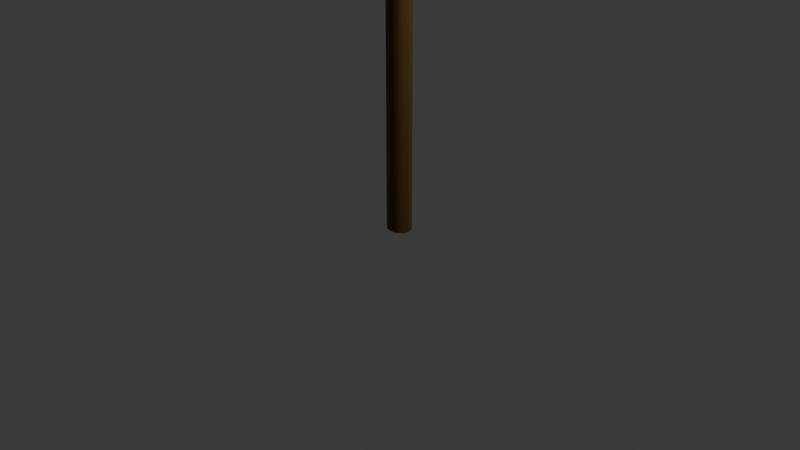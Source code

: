 # Source: lampPost.blend  (saved by Blender 4.2.66; exported with 4.5.12 LTS)
import bpy
from mathutils import Matrix  # noqa: F401  (used for matrix-valued properties, if any)

bpy.ops.wm.read_factory_settings(use_empty=True)
scene = bpy.context.scene
scene.name = 'Scene'

# ---- collections
col_collection = bpy.data.collections.new('Collection'); scene.collection.children.link(col_collection)

# ---- materials (node trees are filled in below, after node groups)
mat_material_004 = bpy.data.materials.new('Material.004')
mat_material_002 = bpy.data.materials.new('Material.002')
mat_material_001 = bpy.data.materials.new('Material.001')
mat_material_001.preview_render_type = 'FLAT'
mat_material_003 = bpy.data.materials.new('Material.003')

# ---- node groups
ng_smooth_by_angle = bpy.data.node_groups.new('Smooth by Angle', 'GeometryNodeTree')
_s = ng_smooth_by_angle.interface.new_socket(name='Mesh', in_out='OUTPUT', socket_type='NodeSocketGeometry')
_s = ng_smooth_by_angle.interface.new_socket(name='Mesh', in_out='INPUT', socket_type='NodeSocketGeometry')
_s = ng_smooth_by_angle.interface.new_socket(name='Angle', in_out='INPUT', socket_type='NodeSocketFloat')
_s.subtype = 'ANGLE'
_s.default_value = 0.5236
_s.min_value = 0.0
_s.max_value = 3.142
_s.description = 'Maximum face angle for smooth edges'
_s = ng_smooth_by_angle.interface.new_socket(name='Ignore Sharpness', in_out='INPUT', socket_type='NodeSocketBool')
_s.force_non_field = True
ng_smooth_by_angle.description = 'Set the sharpness of mesh edges based on the angle between the neighboring faces'
ng_smooth_by_angle.is_modifier = True
_N = ng_smooth_by_angle.nodes; _L = ng_smooth_by_angle.links
n0 = _N.new('GeometryNodeSetShadeSmooth'); n0.name = 'Set Shade Smooth'; n0.location = (120, -80)
n0.domain = 'EDGE'
n1 = _N.new('GeometryNodeSetShadeSmooth'); n1.name = 'Set Shade Smooth.001'; n1.location = (300, -80)
n2 = _N.new('NodeGroupOutput'); n2.name = 'Group Output'; n2.location = (480, -80)
n3 = _N.new('GeometryNodeInputMeshEdgeAngle'); n3.name = 'Edge Angle'; n3.location = (-440, -240)
n4 = _N.new('NodeGroupInput'); n4.name = 'Group Input'; n4.location = (-80, -80)
n5 = _N.new('GeometryNodeInputEdgeSmooth'); n5.name = 'Is Edge Smooth'; n5.location = (-260, -120)
n6 = _N.new('GeometryNodeInputShadeSmooth'); n6.name = 'Is Shade Smooth'; n6.location = (-440, -397)
n7 = _N.new('FunctionNodeCompare'); n7.name = 'Compare'; n7.location = (-260, -260)
n7.operation = 'LESS_EQUAL'
n7.inputs[6].default_value = (0.0, 0.0, 0.0, 0.0)
n7.inputs[7].default_value = (0.0, 0.0, 0.0, 0.0)
n8 = _N.new('FunctionNodeBooleanMath'); n8.name = 'Boolean Math.001'; n8.location = (-80, -260)
n9 = _N.new('NodeGroupInput'); n9.name = 'Group Input.001'; n9.location = (-440, -329)
n10 = _N.new('NodeGroupInput'); n10.name = 'Group Input.002'; n10.location = (-259, -189)
n11 = _N.new('FunctionNodeBooleanMath'); n11.name = 'Boolean Math'; n11.location = (-80, -149)
n11.operation = 'OR'
n12 = _N.new('FunctionNodeBooleanMath'); n12.name = 'Boolean Math.002'; n12.location = (-260, -380)
n12.operation = 'OR'
n13 = _N.new('NodeGroupInput'); n13.name = 'Group Input.003'; n13.location = (-440, -460)
_L.new(n3.outputs[0], n7.inputs[0])
_L.new(n1.outputs[0], n2.inputs[0])
_L.new(n9.outputs[1], n7.inputs[1])
_L.new(n7.outputs[0], n8.inputs[0])
_L.new(n4.outputs[0], n0.inputs[0])
_L.new(n0.outputs[0], n1.inputs[0])
_L.new(n8.outputs[0], n0.inputs[2])
_L.new(n10.outputs[2], n11.inputs[1])
_L.new(n5.outputs[0], n11.inputs[0])
_L.new(n11.outputs[0], n0.inputs[1])
_L.new(n13.outputs[2], n12.inputs[1])
_L.new(n6.outputs[0], n12.inputs[0])
_L.new(n12.outputs[0], n8.inputs[1])
n2.is_active_output = True
ng_smooth_by_angle_001 = bpy.data.node_groups.new('Smooth by Angle.001', 'GeometryNodeTree')
_s = ng_smooth_by_angle_001.interface.new_socket(name='Mesh', in_out='OUTPUT', socket_type='NodeSocketGeometry')
_s = ng_smooth_by_angle_001.interface.new_socket(name='Mesh', in_out='INPUT', socket_type='NodeSocketGeometry')
_s = ng_smooth_by_angle_001.interface.new_socket(name='Angle', in_out='INPUT', socket_type='NodeSocketFloat')
_s.subtype = 'ANGLE'
_s.default_value = 0.5236
_s.min_value = 0.0
_s.max_value = 3.142
_s.description = 'Maximum face angle for smooth edges'
_s = ng_smooth_by_angle_001.interface.new_socket(name='Ignore Sharpness', in_out='INPUT', socket_type='NodeSocketBool')
_s.force_non_field = True
ng_smooth_by_angle_001.description = 'Set the sharpness of mesh edges based on the angle between the neighboring faces'
ng_smooth_by_angle_001.is_modifier = True
_N = ng_smooth_by_angle_001.nodes; _L = ng_smooth_by_angle_001.links
n0 = _N.new('GeometryNodeSetShadeSmooth'); n0.name = 'Set Shade Smooth'; n0.location = (120, -80)
n0.domain = 'EDGE'
n1 = _N.new('GeometryNodeSetShadeSmooth'); n1.name = 'Set Shade Smooth.001'; n1.location = (300, -80)
n2 = _N.new('NodeGroupOutput'); n2.name = 'Group Output'; n2.location = (480, -80)
n3 = _N.new('GeometryNodeInputMeshEdgeAngle'); n3.name = 'Edge Angle'; n3.location = (-440, -240)
n4 = _N.new('NodeGroupInput'); n4.name = 'Group Input'; n4.location = (-80, -80)
n5 = _N.new('GeometryNodeInputEdgeSmooth'); n5.name = 'Is Edge Smooth'; n5.location = (-260, -120)
n6 = _N.new('GeometryNodeInputShadeSmooth'); n6.name = 'Is Shade Smooth'; n6.location = (-440, -397)
n7 = _N.new('FunctionNodeCompare'); n7.name = 'Compare'; n7.location = (-260, -260)
n7.operation = 'LESS_EQUAL'
n7.inputs[6].default_value = (0.0, 0.0, 0.0, 0.0)
n7.inputs[7].default_value = (0.0, 0.0, 0.0, 0.0)
n8 = _N.new('FunctionNodeBooleanMath'); n8.name = 'Boolean Math.001'; n8.location = (-80, -260)
n9 = _N.new('NodeGroupInput'); n9.name = 'Group Input.001'; n9.location = (-440, -329)
n10 = _N.new('NodeGroupInput'); n10.name = 'Group Input.002'; n10.location = (-259, -189)
n11 = _N.new('FunctionNodeBooleanMath'); n11.name = 'Boolean Math'; n11.location = (-80, -149)
n11.operation = 'OR'
n12 = _N.new('FunctionNodeBooleanMath'); n12.name = 'Boolean Math.002'; n12.location = (-260, -380)
n12.operation = 'OR'
n13 = _N.new('NodeGroupInput'); n13.name = 'Group Input.003'; n13.location = (-440, -460)
_L.new(n3.outputs[0], n7.inputs[0])
_L.new(n1.outputs[0], n2.inputs[0])
_L.new(n9.outputs[1], n7.inputs[1])
_L.new(n7.outputs[0], n8.inputs[0])
_L.new(n4.outputs[0], n0.inputs[0])
_L.new(n0.outputs[0], n1.inputs[0])
_L.new(n8.outputs[0], n0.inputs[2])
_L.new(n10.outputs[2], n11.inputs[1])
_L.new(n5.outputs[0], n11.inputs[0])
_L.new(n11.outputs[0], n0.inputs[1])
_L.new(n13.outputs[2], n12.inputs[1])
_L.new(n6.outputs[0], n12.inputs[0])
_L.new(n12.outputs[0], n8.inputs[1])
n2.is_active_output = True

# ---- material node trees
mat_material_004.use_nodes = True; mat_material_004.node_tree.nodes.clear()
_N = mat_material_004.node_tree.nodes; _L = mat_material_004.node_tree.links
n0 = _N.new('ShaderNodeBsdfPrincipled'); n0.name = 'Principled BSDF'; n0.location = (10, 300)
n0.inputs[0].default_value = (0.09426, 0.04836, 0.005344, 1.0)
n1 = _N.new('ShaderNodeOutputMaterial'); n1.name = 'Material Output'; n1.location = (300, 300)
_L.new(n0.outputs[0], n1.inputs[0])
n1.is_active_output = True
mat_material_002.use_nodes = True; mat_material_002.node_tree.nodes.clear()
_N = mat_material_002.node_tree.nodes; _L = mat_material_002.node_tree.links
n0 = _N.new('ShaderNodeBsdfPrincipled'); n0.name = 'Principled BSDF'; n0.location = (10, 300)
n0.inputs[0].default_value = (0.0, 0.0, 0.0, 1.0)
n1 = _N.new('ShaderNodeOutputMaterial'); n1.name = 'Material Output'; n1.location = (300, 300)
_L.new(n0.outputs[0], n1.inputs[0])
n1.is_active_output = True
mat_material_001.use_nodes = True; mat_material_001.node_tree.nodes.clear()
_N = mat_material_001.node_tree.nodes; _L = mat_material_001.node_tree.links
n0 = _N.new('ShaderNodeBsdfPrincipled'); n0.name = 'Principled BSDF'; n0.location = (10, 300)
n0.inputs[0].default_value = (0.009123, 0.002284, 0.01468, 1.0)
n1 = _N.new('ShaderNodeOutputMaterial'); n1.name = 'Material Output'; n1.location = (300, 300)
_L.new(n0.outputs[0], n1.inputs[0])
n1.is_active_output = True
mat_material_003.use_nodes = True; mat_material_003.node_tree.nodes.clear()
_N = mat_material_003.node_tree.nodes; _L = mat_material_003.node_tree.links
n0 = _N.new('ShaderNodeBsdfPrincipled'); n0.name = 'Principled BSDF'; n0.location = (10, 300)
n0.inputs[0].default_value = (0.8031, 0.661, 0.009277, 1.0)
n1 = _N.new('ShaderNodeOutputMaterial'); n1.name = 'Material Output'; n1.location = (300, 300)
_L.new(n0.outputs[0], n1.inputs[0])
n1.is_active_output = True

# ---- world
world_world = bpy.data.worlds.new('World'); scene.world = world_world
world_world.use_nodes = True; world_world.node_tree.nodes.clear()
_N = world_world.node_tree.nodes; _L = world_world.node_tree.links
n0 = _N.new('ShaderNodeOutputWorld'); n0.name = 'World Output'; n0.location = (300, 300)
n1 = _N.new('ShaderNodeBackground'); n1.name = 'Background'; n1.location = (10, 300)
n1.inputs[0].default_value = (0.05088, 0.05088, 0.05088, 1.0)
_L.new(n1.outputs[0], n0.inputs[0])
n0.is_active_output = True
world_world.color = (0.05088, 0.05088, 0.05088)
world_world.sun_shadow_jitter_overblur = 0.0

# ---- cameras
cam_camera = bpy.data.cameras.new('Camera')
cam_camera.clip_end = 100.0
cam_camera.ortho_scale = 7.314

# ---- lights
light_light = bpy.data.lights.new('Light', 'POINT')
light_light.energy = 1000.0
light_light.shadow_soft_size = 0.1

# ---- meshes
me_cylinder = bpy.data.meshes.new('Cylinder')
me_cylinder.from_pydata([(0.0, 1.0, -1.0), (0.0, 1.0, 1.0), (0.5, 0.866, -1.0), (0.5, 0.866, 1.0), (0.866, 0.5, -1.0), (0.866, 0.5, 1.0), (1.0, 0.0, -1.0), (1.0, 0.0, 1.0), (0.866, -0.5, -1.0), (0.866, -0.5, 1.0), (0.5, -0.866, -1.0), (0.5, -0.866, 1.0), (0.0, -1.0, -1.0), (0.0, -1.0, 1.0), (-0.5, -0.866, -1.0), (-0.5, -0.866, 1.0), (-0.866, -0.5, -1.0), (-0.866, -0.5, 1.0), (-1.0, 0.0, -1.0), (-1.0, 0.0, 1.0), (-0.866, 0.5, -1.0), (-0.866, 0.5, 1.0), (-0.5, 0.866, -1.0), (-0.5, 0.866, 1.0)], [], [(0, 1, 3, 2), (2, 3, 5, 4), (4, 5, 7, 6), (6, 7, 9, 8), (8, 9, 11, 10), (10, 11, 13, 12), (12, 13, 15, 14), (14, 15, 17, 16), (16, 17, 19, 18), (18, 19, 21, 20), (3, 1, 23, 21, 19, 17, 15, 13, 11, 9, 7, 5), (20, 21, 23, 22), (22, 23, 1, 0), (0, 2, 4, 6, 8, 10, 12, 14, 16, 18, 20, 22)])
me_cylinder.polygons.foreach_set('use_smooth', [True] * 14)
_uv = me_cylinder.uv_layers.new(name='UVMap')
_uv.uv.foreach_set('vector', [1.0, 0.5, 1.0, 1.0, 0.9167, 1.0, 0.9167, 0.5, 0.9167, 0.5, 0.9167, 1.0, 0.8333, 1.0, 0.8333, 0.5, 0.8333, 0.5, 0.8333, 1.0, 0.75, 1.0, 0.75, 0.5, 0.75, 0.5, 0.75, 1.0, 0.6667, 1.0, 0.6667, 0.5, 0.6667, 0.5, 0.6667, 1.0, 0.5833, 1.0, 0.5833, 0.5, 0.5833, 0.5, 0.5833, 1.0, 0.5, 1.0, 0.5, 0.5, 0.5, 0.5, 0.5, 1.0, 0.4167, 1.0, 0.4167, 0.5, 0.4167, 0.5, 0.4167, 1.0, 0.3333, 1.0, 0.3333, 0.5, 0.3333, 0.5, 0.3333, 1.0, 0.25, 1.0, 0.25, 0.5, 0.25, 0.5, 0.25, 1.0, 0.1667, 1.0, 0.1667, 0.5, 0.37, 0.4578, 0.25, 0.49, 0.13, 0.4578, 0.04215, 0.37, 0.01, 0.25, 0.04215, 0.13, 0.13, 0.04215, 0.25, 0.01, 0.37, 0.04215, 0.4578, 0.13, 0.49, 0.25, 0.4578, 0.37, 0.1667, 0.5, 0.1667, 1.0, 0.08333, 1.0, 0.08333, 0.5, 0.08333, 0.5, 0.08333, 1.0, 7.451e-08, 1.0, 7.451e-08, 0.5, 0.75, 0.49, 0.87, 0.4578, 0.9578, 0.37, 0.99, 0.25, 0.9578, 0.13, 0.87, 0.04215, 0.75, 0.01, 0.63, 0.04215, 0.5422, 0.13, 0.51, 0.25, 0.5422, 0.37, 0.63, 0.4578])
me_cylinder.materials.append(mat_material_004)
me_cylinder.update()
me_cylinder_001 = bpy.data.meshes.new('Cylinder.001')
me_cylinder_001.from_pydata([(0.0, 1.0, -1.0), (0.0, 1.0, 1.0), (0.5, 0.866, -1.0), (0.5, 0.866, 1.0), (0.866, 0.5, -1.0), (0.866, 0.5, 1.0), (1.0, 0.0, -1.0), (1.0, 0.0, 1.0), (0.866, -0.5, -1.0), (0.866, -0.5, 1.0), (0.5, -0.866, -1.0), (0.5, -0.866, 1.0), (0.0, -1.0, -1.0), (0.0, -1.0, 1.0), (-0.5, -0.866, -1.0), (-0.5, -0.866, 1.0), (-0.866, -0.5, -1.0), (-0.866, -0.5, 1.0), (-1.0, 0.0, -1.0), (-1.0, 0.0, 1.0), (-0.866, 0.5, -1.0), (-0.866, 0.5, 1.0), (-0.5, 0.866, -1.0), (-0.5, 0.866, 1.0)], [], [(0, 1, 3, 2), (2, 3, 5, 4), (4, 5, 7, 6), (6, 7, 9, 8), (8, 9, 11, 10), (10, 11, 13, 12), (12, 13, 15, 14), (14, 15, 17, 16), (16, 17, 19, 18), (18, 19, 21, 20), (3, 1, 23, 21, 19, 17, 15, 13, 11, 9, 7, 5), (20, 21, 23, 22), (22, 23, 1, 0), (0, 2, 4, 6, 8, 10, 12, 14, 16, 18, 20, 22)])
me_cylinder_001.polygons.foreach_set('use_smooth', [True] * 14)
_uv = me_cylinder_001.uv_layers.new(name='UVMap')
_uv.uv.foreach_set('vector', [1.0, 0.5, 1.0, 1.0, 0.9167, 1.0, 0.9167, 0.5, 0.9167, 0.5, 0.9167, 1.0, 0.8333, 1.0, 0.8333, 0.5, 0.8333, 0.5, 0.8333, 1.0, 0.75, 1.0, 0.75, 0.5, 0.75, 0.5, 0.75, 1.0, 0.6667, 1.0, 0.6667, 0.5, 0.6667, 0.5, 0.6667, 1.0, 0.5833, 1.0, 0.5833, 0.5, 0.5833, 0.5, 0.5833, 1.0, 0.5, 1.0, 0.5, 0.5, 0.5, 0.5, 0.5, 1.0, 0.4167, 1.0, 0.4167, 0.5, 0.4167, 0.5, 0.4167, 1.0, 0.3333, 1.0, 0.3333, 0.5, 0.3333, 0.5, 0.3333, 1.0, 0.25, 1.0, 0.25, 0.5, 0.25, 0.5, 0.25, 1.0, 0.1667, 1.0, 0.1667, 0.5, 0.37, 0.4578, 0.25, 0.49, 0.13, 0.4578, 0.04215, 0.37, 0.01, 0.25, 0.04215, 0.13, 0.13, 0.04215, 0.25, 0.01, 0.37, 0.04215, 0.4578, 0.13, 0.49, 0.25, 0.4578, 0.37, 0.1667, 0.5, 0.1667, 1.0, 0.08333, 1.0, 0.08333, 0.5, 0.08333, 0.5, 0.08333, 1.0, 7.451e-08, 1.0, 7.451e-08, 0.5, 0.75, 0.49, 0.87, 0.4578, 0.9578, 0.37, 0.99, 0.25, 0.9578, 0.13, 0.87, 0.04215, 0.75, 0.01, 0.63, 0.04215, 0.5422, 0.13, 0.51, 0.25, 0.5422, 0.37, 0.63, 0.4578])
me_cylinder_001.materials.append(mat_material_004)
me_cylinder_001.update()
me_cylinder_002 = bpy.data.meshes.new('Cylinder.002')
me_cylinder_002.from_pydata([(0.0, 1.0, -1.0), (0.0, 1.0, 1.0), (0.5, 0.866, -1.0), (0.5, 0.866, 1.0), (0.866, 0.5, -1.0), (0.866, 0.5, 1.0), (1.0, 0.0, -1.0), (1.0, 0.0, 1.0), (0.866, -0.5, -1.0), (0.866, -0.5, 1.0), (0.5, -0.866, -1.0), (0.5, -0.866, 1.0), (0.0, -1.0, -1.0), (0.0, -1.0, 1.0), (-0.5, -0.866, -1.0), (-0.5, -0.866, 1.0), (-0.866, -0.5, -1.0), (-0.866, -0.5, 1.0), (-1.0, 0.0, -1.0), (-1.0, 0.0, 1.0), (-0.866, 0.5, -1.0), (-0.866, 0.5, 1.0), (-0.5, 0.866, -1.0), (-0.5, 0.866, 1.0)], [], [(0, 1, 3, 2), (2, 3, 5, 4), (4, 5, 7, 6), (6, 7, 9, 8), (8, 9, 11, 10), (10, 11, 13, 12), (12, 13, 15, 14), (14, 15, 17, 16), (16, 17, 19, 18), (18, 19, 21, 20), (3, 1, 23, 21, 19, 17, 15, 13, 11, 9, 7, 5), (20, 21, 23, 22), (22, 23, 1, 0), (0, 2, 4, 6, 8, 10, 12, 14, 16, 18, 20, 22)])
me_cylinder_002.polygons.foreach_set('use_smooth', [True] * 14)
_uv = me_cylinder_002.uv_layers.new(name='UVMap')
_uv.uv.foreach_set('vector', [1.0, 0.5, 1.0, 1.0, 0.9167, 1.0, 0.9167, 0.5, 0.9167, 0.5, 0.9167, 1.0, 0.8333, 1.0, 0.8333, 0.5, 0.8333, 0.5, 0.8333, 1.0, 0.75, 1.0, 0.75, 0.5, 0.75, 0.5, 0.75, 1.0, 0.6667, 1.0, 0.6667, 0.5, 0.6667, 0.5, 0.6667, 1.0, 0.5833, 1.0, 0.5833, 0.5, 0.5833, 0.5, 0.5833, 1.0, 0.5, 1.0, 0.5, 0.5, 0.5, 0.5, 0.5, 1.0, 0.4167, 1.0, 0.4167, 0.5, 0.4167, 0.5, 0.4167, 1.0, 0.3333, 1.0, 0.3333, 0.5, 0.3333, 0.5, 0.3333, 1.0, 0.25, 1.0, 0.25, 0.5, 0.25, 0.5, 0.25, 1.0, 0.1667, 1.0, 0.1667, 0.5, 0.37, 0.4578, 0.25, 0.49, 0.13, 0.4578, 0.04215, 0.37, 0.01, 0.25, 0.04215, 0.13, 0.13, 0.04215, 0.25, 0.01, 0.37, 0.04215, 0.4578, 0.13, 0.49, 0.25, 0.4578, 0.37, 0.1667, 0.5, 0.1667, 1.0, 0.08333, 1.0, 0.08333, 0.5, 0.08333, 0.5, 0.08333, 1.0, 7.451e-08, 1.0, 7.451e-08, 0.5, 0.75, 0.49, 0.87, 0.4578, 0.9578, 0.37, 0.99, 0.25, 0.9578, 0.13, 0.87, 0.04215, 0.75, 0.01, 0.63, 0.04215, 0.5422, 0.13, 0.51, 0.25, 0.5422, 0.37, 0.63, 0.4578])
me_cylinder_002.materials.append(mat_material_002)
me_cylinder_002.update()
me_cube_002 = bpy.data.meshes.new('Cube.002')
me_cube_002.from_pydata([(-0.7641, -0.7641, -1.0), (-1.0, -1.0, 1.0), (-0.7641, 0.7641, -1.0), (-1.0, 1.0, 1.0), (0.7641, -0.7641, -1.0), (1.0, -1.0, 1.0), (0.7641, 0.7641, -1.0), (1.0, 1.0, 1.0), (-1.318, -1.318, 1.339), (-1.318, 1.318, 1.339), (1.318, 1.318, 1.339), (1.318, -1.318, 1.339), (-0.31, -0.31, 1.898), (-0.31, 0.31, 1.898), (0.31, 0.31, 1.898), (0.31, -0.31, 1.898), (-0.7641, -0.6524, -1.0), (-1.0, -0.8538, 1.0), (0.7641, -0.6524, -1.0), (1.0, -0.8538, 1.0), (-1.318, -1.126, 1.339), (1.318, -1.126, 1.339), (-0.31, -0.2647, 1.898), (0.31, -0.2647, 1.898), (-1.0, 0.8668, 1.0), (0.7641, 0.6623, -1.0), (-1.318, 1.143, 1.339), (-0.31, 0.2687, 1.898), (-0.7641, 0.6623, -1.0), (1.0, 0.8668, 1.0), (1.318, 1.143, 1.339), (0.31, 0.2687, 1.898), (0.6848, 0.7641, -1.0), (0.8963, 1.0, 1.0), (0.6848, -0.7641, -1.0), (0.8963, -1.0, 1.0), (1.182, 1.318, 1.339), (1.182, -1.318, 1.339), (0.2778, 0.31, 1.898), (0.2778, -0.31, 1.898), (0.2778, -0.2647, 1.898), (0.6848, -0.6524, -1.0), (0.6848, 0.6623, -1.0), (0.2778, 0.2687, 1.898), (-0.6923, 0.7641, -1.0), (-0.9061, -1.0, 1.0), (-1.194, -1.318, 1.339), (-0.2809, -0.31, 1.898), (-0.6923, -0.6524, -1.0), (-0.6923, 0.6623, -1.0), (-0.9061, 1.0, 1.0), (-0.6923, -0.7641, -1.0), (-1.194, 1.318, 1.339), (-0.2809, 0.31, 1.898), (-0.2809, -0.2647, 1.898), (-0.2809, 0.2687, 1.898), (-0.7769, -0.7769, -0.8917), (-0.7769, 0.7769, -0.8917), (0.7769, 0.7769, -0.8917), (0.7769, -0.7769, -0.8917), (0.7769, -0.6633, -0.8917), (-0.7769, -0.6633, -0.8917), (0.7769, 0.6734, -0.8917), (-0.7769, 0.6734, -0.8917), (0.6963, -0.7769, -0.8917), (0.6963, 0.7769, -0.8917), (-0.7039, 0.7769, -0.8917), (-0.7039, -0.7769, -0.8917), (-0.9847, -0.9847, 0.87), (-0.9847, 0.9847, 0.87), (0.9847, 0.9847, 0.87), (0.9847, -0.9847, 0.87), (0.9847, -0.8408, 0.87), (-0.9847, -0.8408, 0.87), (0.9847, 0.8535, 0.87), (-0.9847, 0.8535, 0.87), (0.8825, -0.9847, 0.87), (0.8825, 0.9847, 0.87), (-0.8922, 0.9847, 0.87), (-0.8922, -0.9847, 0.87), (0.6848, 0.6623, -1.0), (0.6848, -0.6524, -1.0), (-0.6923, -0.6524, -1.0), (-0.6923, 0.6623, -1.0), (0.006823, 0.01504, -1.133), (0.006823, -0.005151, -1.133), (-0.01433, -0.005151, -1.133), (-0.01433, 0.01504, -1.133), (0.8825, 0.8778, 0.8826), (0.6963, 0.67, -0.8791), (-0.8922, 0.8778, 0.8826), (-0.7039, 0.67, -0.8791), (-0.8975, -0.8408, 0.8803), (-0.6897, -0.6633, -0.8814), (-0.8975, 0.8535, 0.8803), (-0.6897, 0.6734, -0.8814), (0.8359, -0.8408, 0.8876), (0.6281, -0.6633, -0.8742), (0.8359, 0.8535, 0.8876), (0.6281, 0.6734, -0.8742), (0.8825, -0.8891, 0.8813), (0.6963, -0.6812, -0.8804), (-0.8922, -0.8891, 0.8813), (-0.7039, -0.6812, -0.8804)], [], [(75, 24, 3, 69), (77, 33, 7, 70), (72, 19, 5, 71), (79, 45, 1, 68), (41, 18, 4, 34), (35, 5, 11, 37), (30, 10, 14, 31), (50, 3, 9, 52), (29, 7, 10, 30), (17, 1, 8, 20), (54, 22, 12, 47), (20, 8, 12, 22), (37, 11, 15, 39), (52, 9, 13, 53), (26, 20, 22, 27), (55, 27, 22, 54), (24, 17, 20, 26), (5, 19, 21, 11), (11, 21, 23, 15), (42, 25, 18, 41), (74, 29, 19, 72), (68, 1, 17, 73), (70, 7, 29, 74), (32, 6, 25, 42), (3, 24, 26, 9), (53, 13, 27, 55), (9, 26, 27, 13), (19, 29, 30, 21), (21, 30, 31, 23), (73, 17, 24, 75), (14, 38, 43, 31), (44, 32, 42, 49), (49, 42, 80, 83), (31, 43, 40, 23), (10, 36, 38, 14), (46, 37, 39, 47), (23, 40, 39, 15), (7, 33, 36, 10), (45, 35, 37, 46), (48, 41, 34, 51), (71, 5, 35, 76), (78, 50, 33, 77), (69, 3, 50, 78), (16, 48, 51, 0), (1, 45, 46, 8), (8, 46, 47, 12), (28, 49, 48, 16), (2, 44, 49, 28), (38, 53, 55, 43), (43, 55, 54, 40), (36, 52, 53, 38), (40, 54, 47, 39), (33, 50, 52, 36), (76, 35, 45, 79), (34, 64, 67, 51), (2, 57, 66, 44), (44, 66, 65, 32), (4, 59, 64, 34), (16, 61, 63, 28), (6, 58, 62, 25), (0, 56, 61, 16), (25, 62, 60, 18), (51, 67, 56, 0), (18, 60, 59, 4), (32, 65, 58, 6), (28, 63, 57, 2), (79, 67, 103, 102), (57, 69, 78, 66), (77, 65, 89, 88), (59, 71, 76, 64), (75, 63, 95, 94), (58, 70, 74, 62), (56, 68, 73, 61), (72, 60, 97, 96), (67, 79, 68, 56), (60, 72, 71, 59), (65, 77, 70, 58), (63, 75, 69, 57), (81, 82, 86, 85), (48, 49, 83, 82), (42, 41, 81, 80), (41, 48, 82, 81), (87, 84, 85, 86), (83, 80, 84, 87), (80, 81, 85, 84), (82, 83, 87, 86), (91, 90, 88, 89), (78, 77, 88, 90), (65, 66, 91, 89), (66, 78, 90, 91), (93, 92, 94, 95), (73, 75, 94, 92), (61, 73, 92, 93), (63, 61, 93, 95), (99, 98, 96, 97), (74, 72, 96, 98), (60, 62, 99, 97), (62, 74, 98, 99), (101, 100, 102, 103), (76, 79, 102, 100), (67, 64, 101, 103), (64, 76, 100, 101)])
me_cube_002.polygons.foreach_set('material_index', [0, 0, 0, 0, 0, 0, 0, 0, 0, 0, 0, 0, 0, 0, 0, 0, 0, 0, 0, 0, 0, 0, 0, 0, 0, 0, 0, 0, 0, 0, 0, 0, 0, 0, 0, 0, 0, 0, 0, 0, 0, 0, 0, 0, 0, 0, 0, 0, 0, 0, 0, 0, 0, 0, 0, 0, 0, 0, 0, 0, 0, 0, 0, 0, 0, 0, 0, 0, 0, 0, 0, 0, 0, 0, 0, 0, 0, 0, 0, 0, 0, 0, 0, 0, 0, 0, 1, 0, 0, 0, 1, 0, 0, 0, 1, 0, 0, 0, 1, 0, 0, 0])
_uv = me_cube_002.uv_layers.new(name='UVMap')
_uv.uv.foreach_set('vector', [0.6088, 0.2333, 0.625, 0.2333, 0.625, 0.25, 0.6088, 0.25, 0.6088, 0.487, 0.625, 0.487, 0.625, 0.5, 0.6088, 0.5, 0.6088, 0.7317, 0.625, 0.7317, 0.625, 0.75, 0.6088, 0.75, 0.6088, 0.9883, 0.625, 0.9883, 0.625, 1.0, 0.6088, 1.0, 0.362, 0.7317, 0.375, 0.7317, 0.375, 0.75, 0.362, 0.75, 0.625, 0.763, 0.625, 0.75, 0.625, 0.75, 0.625, 0.763, 0.625, 0.5167, 0.625, 0.5, 0.625, 0.5, 0.625, 0.5167, 0.625, 0.2617, 0.625, 0.25, 0.625, 0.25, 0.625, 0.2617, 0.625, 0.5167, 0.625, 0.5, 0.625, 0.5, 0.625, 0.5167, 0.625, 0.01827, 0.625, 0.0, 0.625, 0.0, 0.625, 0.01827, 0.8633, 0.7317, 0.875, 0.7317, 0.875, 0.75, 0.8633, 0.75, 0.625, 0.01827, 0.625, 0.0, 0.625, 0.0, 0.625, 0.01827, 0.625, 0.763, 0.625, 0.75, 0.625, 0.75, 0.625, 0.763, 0.625, 0.2617, 0.625, 0.25, 0.625, 0.25, 0.625, 0.2617, 0.625, 0.2333, 0.625, 0.01827, 0.625, 0.01827, 0.625, 0.2333, 0.8633, 0.5167, 0.875, 0.5167, 0.875, 0.7317, 0.8633, 0.7317, 0.625, 0.2333, 0.625, 0.01827, 0.625, 0.01827, 0.625, 0.2333, 0.625, 0.75, 0.625, 0.7317, 0.625, 0.7317, 0.625, 0.75, 0.625, 0.75, 0.625, 0.7317, 0.625, 0.7317, 0.625, 0.75, 0.362, 0.5167, 0.375, 0.5167, 0.375, 0.7317, 0.362, 0.7317, 0.6088, 0.5167, 0.625, 0.5167, 0.625, 0.7317, 0.6088, 0.7317, 0.6088, 0.0, 0.625, 0.0, 0.625, 0.01827, 0.6088, 0.01827, 0.6088, 0.5, 0.625, 0.5, 0.625, 0.5167, 0.6088, 0.5167, 0.362, 0.5, 0.375, 0.5, 0.375, 0.5167, 0.362, 0.5167, 0.625, 0.25, 0.625, 0.2333, 0.625, 0.2333, 0.625, 0.25, 0.8633, 0.5, 0.875, 0.5, 0.875, 0.5167, 0.8633, 0.5167, 0.625, 0.25, 0.625, 0.2333, 0.625, 0.2333, 0.625, 0.25, 0.625, 0.7317, 0.625, 0.5167, 0.625, 0.5167, 0.625, 0.7317, 0.625, 0.7317, 0.625, 0.5167, 0.625, 0.5167, 0.625, 0.7317, 0.6088, 0.01827, 0.625, 0.01827, 0.625, 0.2333, 0.6088, 0.2333, 0.625, 0.5, 0.638, 0.5, 0.638, 0.5167, 0.625, 0.5167, 0.1367, 0.5, 0.362, 0.5, 0.362, 0.5167, 0.1367, 0.5167, 0.1367, 0.5167, 0.362, 0.5167, 0.362, 0.5167, 0.1367, 0.5167, 0.625, 0.5167, 0.638, 0.5167, 0.638, 0.7317, 0.625, 0.7317, 0.625, 0.5, 0.625, 0.487, 0.625, 0.487, 0.625, 0.5, 0.625, 0.9883, 0.625, 0.763, 0.625, 0.763, 0.625, 0.9883, 0.625, 0.7317, 0.638, 0.7317, 0.638, 0.75, 0.625, 0.75, 0.625, 0.5, 0.625, 0.487, 0.625, 0.487, 0.625, 0.5, 0.625, 0.9883, 0.625, 0.763, 0.625, 0.763, 0.625, 0.9883, 0.1367, 0.7317, 0.362, 0.7317, 0.362, 0.75, 0.1367, 0.75, 0.6088, 0.75, 0.625, 0.75, 0.625, 0.763, 0.6088, 0.763, 0.6088, 0.2617, 0.625, 0.2617, 0.625, 0.487, 0.6088, 0.487, 0.6088, 0.25, 0.625, 0.25, 0.625, 0.2617, 0.6088, 0.2617, 0.125, 0.7317, 0.1367, 0.7317, 0.1367, 0.75, 0.125, 0.75, 0.625, 1.0, 0.625, 0.9883, 0.625, 0.9883, 0.625, 1.0, 0.625, 1.0, 0.625, 0.9883, 0.625, 0.9883, 0.625, 1.0, 0.125, 0.5167, 0.1367, 0.5167, 0.1367, 0.7317, 0.125, 0.7317, 0.125, 0.5, 0.1367, 0.5, 0.1367, 0.5167, 0.125, 0.5167, 0.638, 0.5, 0.8633, 0.5, 0.8633, 0.5167, 0.638, 0.5167, 0.638, 0.5167, 0.8633, 0.5167, 0.8633, 0.7317, 0.638, 0.7317, 0.625, 0.487, 0.625, 0.2617, 0.625, 0.2617, 0.625, 0.487, 0.638, 0.7317, 0.8633, 0.7317, 0.8633, 0.75, 0.638, 0.75, 0.625, 0.487, 0.625, 0.2617, 0.625, 0.2617, 0.625, 0.487, 0.6088, 0.763, 0.625, 0.763, 0.625, 0.9883, 0.6088, 0.9883, 0.375, 0.763, 0.3885, 0.763, 0.3885, 0.9883, 0.375, 0.9883, 0.375, 0.25, 0.3885, 0.25, 0.3885, 0.2617, 0.375, 0.2617, 0.375, 0.2617, 0.3885, 0.2617, 0.3885, 0.487, 0.375, 0.487, 0.375, 0.75, 0.3885, 0.75, 0.3885, 0.763, 0.375, 0.763, 0.375, 0.01827, 0.3885, 0.01827, 0.3885, 0.2333, 0.375, 0.2333, 0.375, 0.5, 0.3885, 0.5, 0.3885, 0.5167, 0.375, 0.5167, 0.375, 0.0, 0.3885, 0.0, 0.3885, 0.01827, 0.375, 0.01827, 0.375, 0.5167, 0.3885, 0.5167, 0.3885, 0.7317, 0.375, 0.7317, 0.375, 0.9883, 0.3885, 0.9883, 0.3885, 1.0, 0.375, 1.0, 0.375, 0.7317, 0.3885, 0.7317, 0.3885, 0.75, 0.375, 0.75, 0.375, 0.487, 0.3885, 0.487, 0.3885, 0.5, 0.375, 0.5, 0.375, 0.2333, 0.3885, 0.2333, 0.3885, 0.25, 0.375, 0.25, 0.6088, 0.9883, 0.3885, 0.9883, 0.3885, 0.9883, 0.6088, 0.9883, 0.3885, 0.25, 0.6088, 0.25, 0.6088, 0.2617, 0.3885, 0.2617, 0.6088, 0.487, 0.3885, 0.487, 0.3885, 0.487, 0.6088, 0.487, 0.3885, 0.75, 0.6088, 0.75, 0.6088, 0.763, 0.3885, 0.763, 0.6088, 0.2333, 0.3885, 0.2333, 0.3885, 0.2333, 0.6088, 0.2333, 0.3885, 0.5, 0.6088, 0.5, 0.6088, 0.5167, 0.3885, 0.5167, 0.3885, 0.0, 0.6088, 0.0, 0.6088, 0.01827, 0.3885, 0.01827, 0.6088, 0.7317, 0.3885, 0.7317, 0.3885, 0.7317, 0.6088, 0.7317, 0.3885, 0.9883, 0.6088, 0.9883, 0.6088, 1.0, 0.3885, 1.0, 0.3885, 0.7317, 0.6088, 0.7317, 0.6088, 0.75, 0.3885, 0.75, 0.3885, 0.487, 0.6088, 0.487, 0.6088, 0.5, 0.3885, 0.5, 0.3885, 0.2333, 0.6088, 0.2333, 0.6088, 0.25, 0.3885, 0.25, 0.362, 0.7317, 0.1367, 0.7317, 0.1367, 0.7317, 0.362, 0.7317, 0.1367, 0.7317, 0.1367, 0.5167, 0.1367, 0.5167, 0.1367, 0.7317, 0.362, 0.5167, 0.362, 0.7317, 0.362, 0.7317, 0.362, 0.5167, 0.362, 0.7317, 0.1367, 0.7317, 0.1367, 0.7317, 0.362, 0.7317, 0.1367, 0.5167, 0.362, 0.5167, 0.362, 0.7317, 0.1367, 0.7317, 0.1367, 0.5167, 0.362, 0.5167, 0.362, 0.5167, 0.1367, 0.5167, 0.362, 0.5167, 0.362, 0.7317, 0.362, 0.7317, 0.362, 0.5167, 0.1367, 0.7317, 0.1367, 0.5167, 0.1367, 0.5167, 0.1367, 0.7317, 0.3885, 0.2617, 0.6088, 0.2617, 0.6088, 0.487, 0.3885, 0.487, 0.6088, 0.2617, 0.6088, 0.487, 0.6088, 0.487, 0.6088, 0.2617, 0.3885, 0.487, 0.3885, 0.2617, 0.3885, 0.2617, 0.3885, 0.487, 0.3885, 0.2617, 0.6088, 0.2617, 0.6088, 0.2617, 0.3885, 0.2617, 0.3885, 0.01827, 0.6088, 0.01827, 0.6088, 0.2333, 0.3885, 0.2333, 0.6088, 0.01827, 0.6088, 0.2333, 0.6088, 0.2333, 0.6088, 0.01827, 0.3885, 0.01827, 0.6088, 0.01827, 0.6088, 0.01827, 0.3885, 0.01827, 0.3885, 0.2333, 0.3885, 0.01827, 0.3885, 0.01827, 0.3885, 0.2333, 0.3885, 0.5167, 0.6088, 0.5167, 0.6088, 0.7317, 0.3885, 0.7317, 0.6088, 0.5167, 0.6088, 0.7317, 0.6088, 0.7317, 0.6088, 0.5167, 0.3885, 0.7317, 0.3885, 0.5167, 0.3885, 0.5167, 0.3885, 0.7317, 0.3885, 0.5167, 0.6088, 0.5167, 0.6088, 0.5167, 0.3885, 0.5167, 0.3885, 0.763, 0.6088, 0.763, 0.6088, 0.9883, 0.3885, 0.9883, 0.6088, 0.763, 0.6088, 0.9883, 0.6088, 0.9883, 0.6088, 0.763, 0.3885, 0.9883, 0.3885, 0.763, 0.3885, 0.763, 0.3885, 0.9883, 0.3885, 0.763, 0.6088, 0.763, 0.6088, 0.763, 0.3885, 0.763])
me_cube_002.materials.append(mat_material_001)
me_cube_002.materials.append(mat_material_003)
me_cube_002.update()

# ---- objects
ob_light = bpy.data.objects.new('Light', light_light)
ob_camera = bpy.data.objects.new('Camera', cam_camera)
ob_cylinder = bpy.data.objects.new('Cylinder', me_cylinder)
ob_cylinder_001 = bpy.data.objects.new('Cylinder.001', me_cylinder_001)
ob_cylinder_002 = bpy.data.objects.new('Cylinder.002', me_cylinder_002)
ob_cube = bpy.data.objects.new('Cube', me_cube_002)

# ---- transforms, parenting, visibility, modifiers, constraints
ob_light.location = (4.076, 1.005, 5.904)
ob_light.rotation_euler = (0.6503, 0.05522, 1.866)
ob_light.lock_rotations_4d = False
ob_light.empty_display_type = 'ARROWS'
ob_light.color = (0.0, 0.0, 0.0, 0.0)
ob_light.lineart.crease_threshold = 0.0
ob_camera.location = (7.359, -6.926, 4.958)
ob_camera.rotation_euler = (1.109, 0.0, 0.8149)
ob_camera.lock_rotations_4d = False
ob_camera.empty_display_type = 'ARROWS'
ob_camera.color = (0.0, 0.0, 0.0, 0.0)
ob_camera.display_type = 'WIRE'
ob_camera.lineart.crease_threshold = 0.0
ob_cylinder.location = (0.0, 0.0, 2.54)
ob_cylinder.scale = (0.14, 0.12, 2.64)
_m = ob_cylinder.modifiers.new('Smooth by Angle', 'NODES')
_m.node_group = ng_smooth_by_angle
_m.use_pin_to_last = True
_m.show_group_selector = False
ob_cylinder_001.location = (0.0, 0.97, 5.07)
ob_cylinder_001.rotation_euler = (1.571, 0.0, 0.0)
ob_cylinder_001.scale = (0.05, 0.05, 1.0)
_m = ob_cylinder_001.modifiers.new('Smooth by Angle', 'NODES')
_m.node_group = ng_smooth_by_angle
_m.use_pin_to_last = True
_m.show_group_selector = False
ob_cylinder_002.location = (0.0, 1.8, 4.84)
ob_cylinder_002.scale = (0.01, 0.01, 0.25)
_m = ob_cylinder_002.modifiers.new('Smooth by Angle', 'NODES')
_m.node_group = ng_smooth_by_angle_001
_m.use_pin_to_last = True
_m.show_group_selector = False
ob_cube.location = (0.0, 1.79, 4.13)
ob_cube.scale = (0.25, 0.25, 0.25)

# ---- collection membership
col_collection.objects.link(ob_light)
col_collection.objects.link(ob_camera)
col_collection.objects.link(ob_cylinder)
col_collection.objects.link(ob_cylinder_001)
col_collection.objects.link(ob_cylinder_002)
col_collection.objects.link(ob_cube)

# ---- scene / render settings (as saved in the file)
scene.camera = ob_camera
scene.frame_start = 1; scene.frame_end = 250; scene.frame_set(1)
scene.render.engine = 'BLENDER_EEVEE_NEXT'
bpy.context.view_layer.update()
